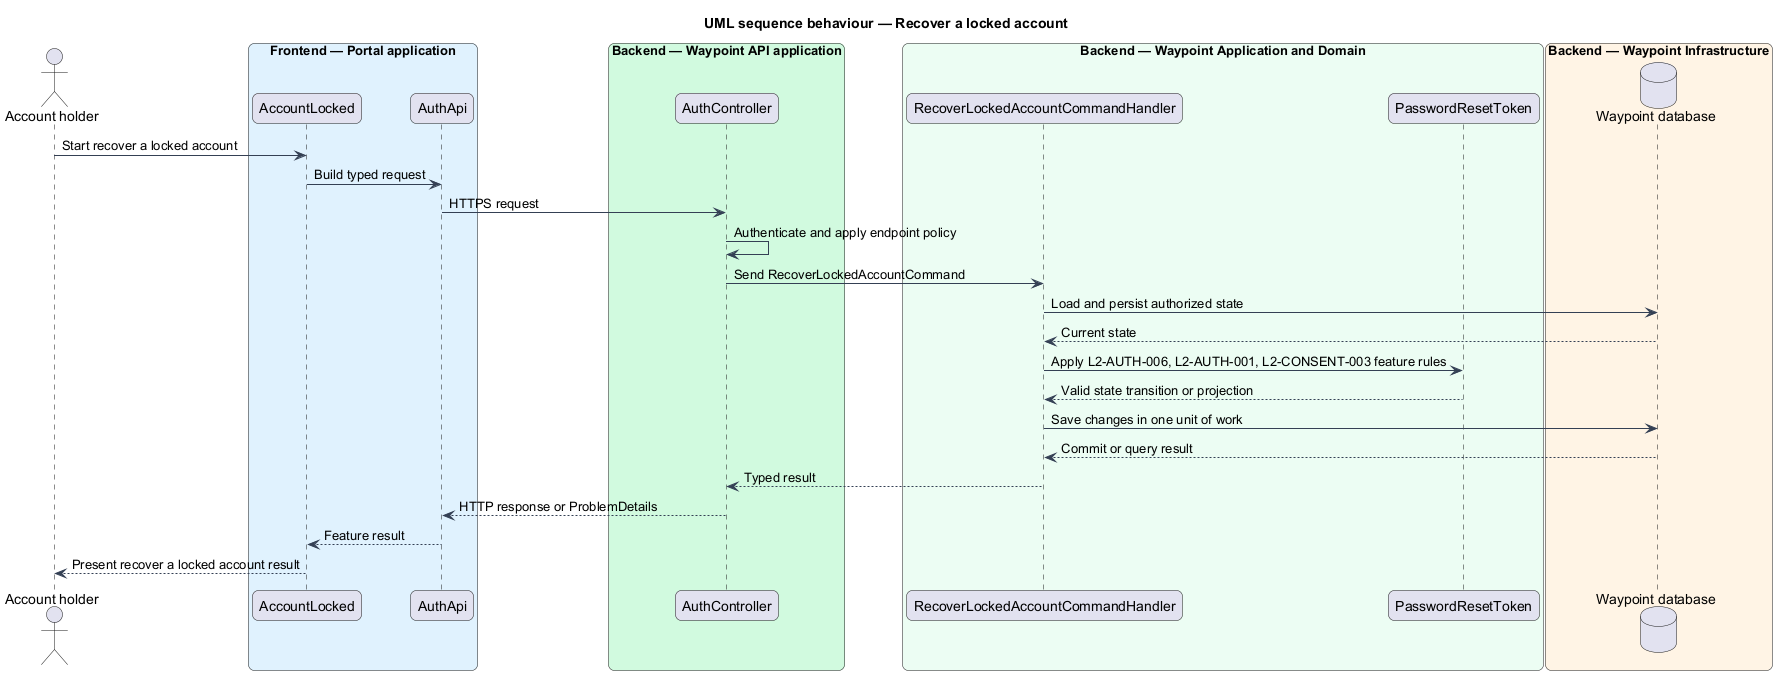

The diagram above was rendered by PlantUML. Its source (embedded in the PNG):
@startuml

title UML sequence behaviour — Recover a locked account
skinparam backgroundColor #FFFFFF
skinparam shadowing false
skinparam roundcorner 12
skinparam defaultFontName Arial
skinparam ArrowColor #344054
skinparam rectangle {
  BorderColor #344054
  FontColor #101828
}
skinparam package {
  BorderColor #667085
  FontColor #101828
  BackgroundColor #F9FAFB
}
actor "Account holder" as actor
box "Frontend — Portal application" #E0F2FE
  participant "AccountLocked" as page
  participant "AuthApi" as client
end box
box "Backend — Waypoint API application" #D1FADF
  participant "AuthController" as controller
end box
box "Backend — Waypoint Application and Domain" #ECFDF3
  participant "RecoverLockedAccountCommandHandler" as handler
  participant "PasswordResetToken" as entity
end box
box "Backend — Waypoint Infrastructure" #FFF4E5
  database "Waypoint database" as db
end box
actor -> page : Start recover a locked account
page -> client : Build typed request
client -> controller : HTTPS request
controller -> controller : Authenticate and apply endpoint policy
controller -> handler : Send RecoverLockedAccountCommand
handler -> db : Load and persist authorized state
db --> handler : Current state
handler -> entity : Apply L2-AUTH-006, L2-AUTH-001, L2-CONSENT-003 feature rules
entity --> handler : Valid state transition or projection
handler -> db : Save changes in one unit of work
db --> handler : Commit or query result
handler --> controller : Typed result
controller --> client : HTTP response or ProblemDetails
client --> page : Feature result
page --> actor : Present recover a locked account result
@enduml